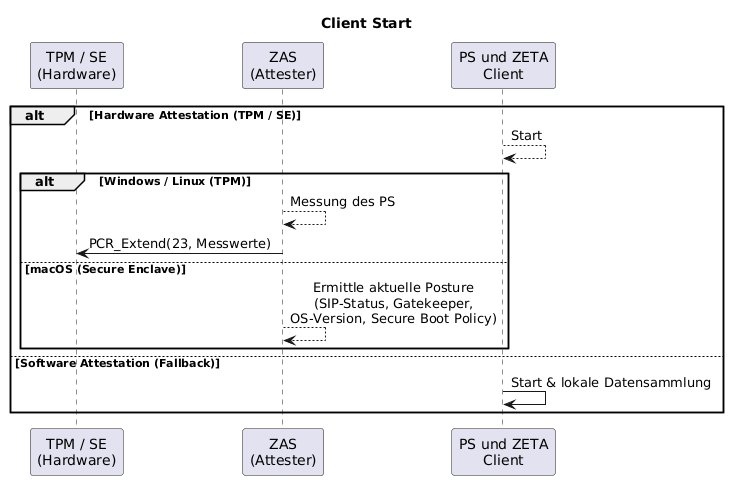

The diagram above was rendered by PlantUML. Its source (embedded in the PNG):
@startuml "client-start"
skinparam sequenceMessageAlign center
title Client Start

participant "TPM / SE\n(Hardware)" as TPM
participant "ZAS\n(Attester)" as ZAS
participant "PS und ZETA\nClient" as Client

alt Hardware Attestation (TPM / SE)
    Client --> Client: Start
    alt Windows / Linux (TPM)
        ZAS --> ZAS: Messung des PS
        ZAS -> TPM: PCR_Extend(23, Messwerte)
    else macOS (Secure Enclave)
        ZAS --> ZAS: Ermittle aktuelle Posture\n(SIP-Status, Gatekeeper,\nOS-Version, Secure Boot Policy)
    end
else Software Attestation (Fallback)
    Client -> Client: Start & lokale Datensammlung
end

@enduml